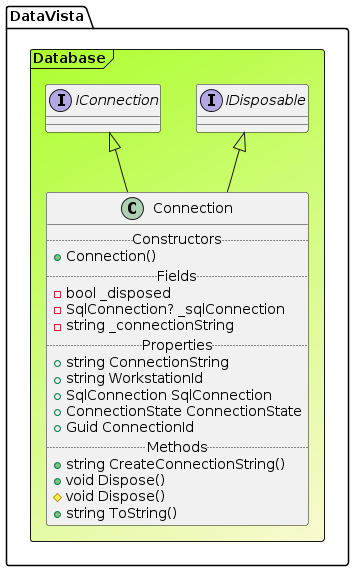

The diagram above was rendered by PlantUML. Its source (embedded in the PNG):
@startuml

Frame DataVista.Database #GreenYellow/LightGoldenRodYellow{
interface "IConnection" as IConnection
interface "IDisposable" as IDisposable
class Connection extends IConnection, IDisposable{
.. Constructors ..
+Connection()
.. Fields ..
-bool _disposed
-SqlConnection? _sqlConnection
-string _connectionString
.. Properties ..
+ string ConnectionString
+ string WorkstationId
+ SqlConnection SqlConnection
+ ConnectionState ConnectionState
+ Guid ConnectionId
.. Methods ..
+string CreateConnectionString()
+void Dispose()
#void Dispose()
+string ToString()
}
}
@enduml